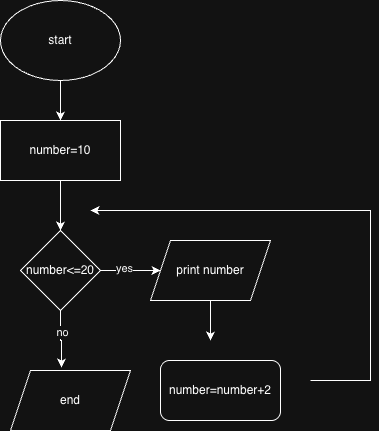

The diagram above was exported from draw.io. Its source (the exported page's mxGraphModel, read from the mxfile embedded in the PNG):
<mxGraphModel dx="902" dy="523" grid="1" gridSize="10" guides="1" tooltips="1" connect="1" arrows="1" fold="1" page="1" pageScale="1" pageWidth="850" pageHeight="1100" math="0" shadow="0">
  <root>
    <mxCell id="0" />
    <mxCell id="1" parent="0" />
    <mxCell id="pic0H1UjkbsdD5ncl2bI-4" edge="1" parent="1" source="pic0H1UjkbsdD5ncl2bI-1" style="edgeStyle=orthogonalEdgeStyle;rounded=0;orthogonalLoop=1;jettySize=auto;html=1;entryX=0.5;entryY=0;entryDx=0;entryDy=0;" target="pic0H1UjkbsdD5ncl2bI-3">
      <mxGeometry relative="1" as="geometry" />
    </mxCell>
    <mxCell id="pic0H1UjkbsdD5ncl2bI-1" parent="1" style="ellipse;whiteSpace=wrap;html=1;" value="start" vertex="1">
      <mxGeometry height="80" width="120" x="340" y="30" as="geometry" />
    </mxCell>
    <mxCell id="pic0H1UjkbsdD5ncl2bI-8" edge="1" parent="1" source="pic0H1UjkbsdD5ncl2bI-3" style="edgeStyle=orthogonalEdgeStyle;rounded=0;orthogonalLoop=1;jettySize=auto;html=1;entryX=0.5;entryY=0;entryDx=0;entryDy=0;" target="pic0H1UjkbsdD5ncl2bI-5">
      <mxGeometry relative="1" as="geometry" />
    </mxCell>
    <mxCell id="pic0H1UjkbsdD5ncl2bI-3" parent="1" style="rounded=0;whiteSpace=wrap;html=1;" value="number=10" vertex="1">
      <mxGeometry height="60" width="120" x="340" y="150" as="geometry" />
    </mxCell>
    <mxCell id="pic0H1UjkbsdD5ncl2bI-11" edge="1" parent="1" source="pic0H1UjkbsdD5ncl2bI-5" style="edgeStyle=orthogonalEdgeStyle;rounded=0;orthogonalLoop=1;jettySize=auto;html=1;" target="pic0H1UjkbsdD5ncl2bI-10">
      <mxGeometry relative="1" as="geometry" />
    </mxCell>
    <mxCell id="pic0H1UjkbsdD5ncl2bI-25" connectable="0" parent="pic0H1UjkbsdD5ncl2bI-11" style="edgeLabel;html=1;align=center;verticalAlign=middle;resizable=0;points=[];" value="yes" vertex="1">
      <mxGeometry relative="1" x="-0.2333" y="3" as="geometry">
        <mxPoint as="offset" />
      </mxGeometry>
    </mxCell>
    <mxCell id="pic0H1UjkbsdD5ncl2bI-5" parent="1" style="rhombus;whiteSpace=wrap;html=1;" value="number&amp;lt;=20" vertex="1">
      <mxGeometry height="80" width="80" x="360" y="260" as="geometry" />
    </mxCell>
    <mxCell id="pic0H1UjkbsdD5ncl2bI-14" edge="1" parent="1" source="pic0H1UjkbsdD5ncl2bI-10" style="edgeStyle=orthogonalEdgeStyle;rounded=0;orthogonalLoop=1;jettySize=auto;html=1;">
      <mxGeometry relative="1" as="geometry">
        <mxPoint x="550" y="370" as="targetPoint" />
      </mxGeometry>
    </mxCell>
    <mxCell id="pic0H1UjkbsdD5ncl2bI-10" parent="1" style="shape=parallelogram;perimeter=parallelogramPerimeter;whiteSpace=wrap;html=1;fixedSize=1;" value="print number" vertex="1">
      <mxGeometry height="60" width="120" x="490" y="270" as="geometry" />
    </mxCell>
    <mxCell id="pic0H1UjkbsdD5ncl2bI-12" parent="1" style="shape=parallelogram;perimeter=parallelogramPerimeter;whiteSpace=wrap;html=1;fixedSize=1;" value="end" vertex="1">
      <mxGeometry height="60" width="120" x="350" y="400" as="geometry" />
    </mxCell>
    <mxCell id="pic0H1UjkbsdD5ncl2bI-34" edge="1" parent="1" style="edgeStyle=orthogonalEdgeStyle;rounded=0;orthogonalLoop=1;jettySize=auto;html=1;">
      <mxGeometry relative="1" as="geometry">
        <Array as="points">
          <mxPoint x="710" y="410" />
        </Array>
        <mxPoint x="650" y="410" as="sourcePoint" />
        <mxPoint x="430" y="240" as="targetPoint" />
      </mxGeometry>
    </mxCell>
    <mxCell id="pic0H1UjkbsdD5ncl2bI-13" parent="1" style="rounded=1;whiteSpace=wrap;html=1;" value="number=number+2" vertex="1">
      <mxGeometry height="60" width="120" x="500" y="390" as="geometry" />
    </mxCell>
    <mxCell id="pic0H1UjkbsdD5ncl2bI-32" edge="1" parent="1" source="pic0H1UjkbsdD5ncl2bI-5" style="edgeStyle=orthogonalEdgeStyle;rounded=0;orthogonalLoop=1;jettySize=auto;html=1;exitX=0.5;exitY=1;exitDx=0;exitDy=0;entryX=0.425;entryY=-0.05;entryDx=0;entryDy=0;entryPerimeter=0;" target="pic0H1UjkbsdD5ncl2bI-12">
      <mxGeometry relative="1" as="geometry" />
    </mxCell>
    <mxCell id="pic0H1UjkbsdD5ncl2bI-33" connectable="0" parent="pic0H1UjkbsdD5ncl2bI-32" style="edgeLabel;html=1;align=center;verticalAlign=middle;resizable=0;points=[];" value="no" vertex="1">
      <mxGeometry relative="1" x="-0.2759" y="1" as="geometry">
        <mxPoint as="offset" />
      </mxGeometry>
    </mxCell>
  </root>
</mxGraphModel>